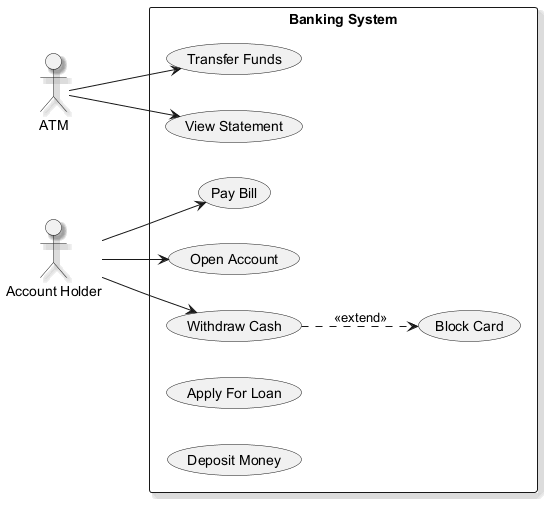

The diagram above was rendered by PlantUML. Its source (embedded in the PNG):
@startuml
skinparam shadowing true
left to right direction
actor "ATM" as A
actor "Account Holder" as AH
rectangle "Banking System" {
  usecase "Pay Bill" as UC_PayBill
  usecase "Transfer Funds" as UC_TransferFunds
  usecase "Open Account" as UC_OpenAccount
  usecase "Withdraw Cash" as UC_WithdrawCash
  usecase "View Statement" as UC_ViewStatement
  usecase "Apply For Loan" as UC_ApplyForLoan
  usecase "Block Card" as UC_BlockCard
  usecase "Deposit Money" as UC_DepositMoney
}
A --> UC_ViewStatement
A --> UC_TransferFunds
AH --> UC_WithdrawCash
AH --> UC_PayBill
AH --> UC_OpenAccount
UC_WithdrawCash ..> UC_BlockCard : <<extend>>
@enduml